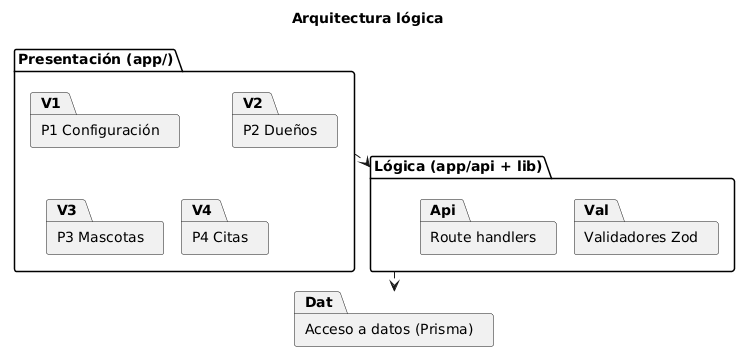

The diagram above was rendered by PlantUML. Its source (embedded in the PNG):
@startuml paquetes_logicos
!pragma layout smetana
!pragma layout smetana
title Arquitectura lógica
package "Presentación (app/)" as Pres {
  package "P1 Configuración" as V1
  package "P2 Dueños" as V2
  package "P3 Mascotas" as V3
  package "P4 Citas" as V4
}
package "Lógica (app/api + lib)" as Neg {
  package "Validadores Zod" as Val
  package "Route handlers" as Api
}
package "Acceso a datos (Prisma)" as Dat
Pres ..> Neg
Neg ..> Dat
@enduml